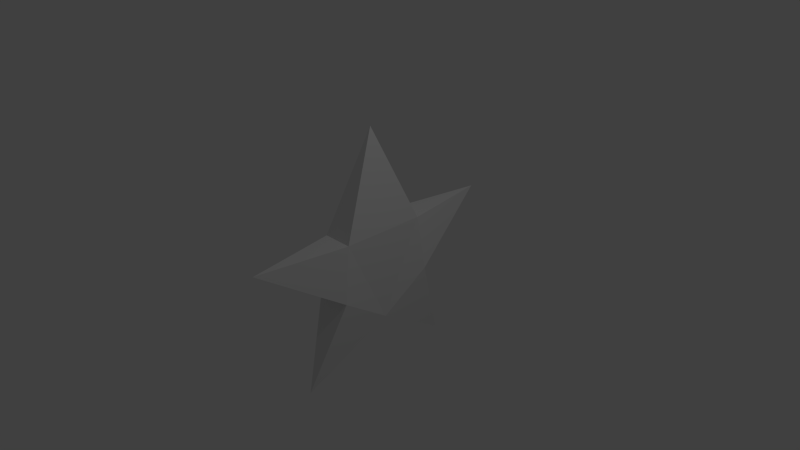 # Source: Star.blend  (saved by Blender 2.68.0; exported with 4.5.12 LTS)
import bpy
from mathutils import Matrix  # noqa: F401  (used for matrix-valued properties, if any)

bpy.ops.wm.read_factory_settings(use_empty=True)
scene = bpy.context.scene
scene.name = 'Scene'

# ---- collections
col_collection_1 = bpy.data.collections.new('Collection 1'); scene.collection.children.link(col_collection_1)

# ---- materials (node trees are filled in below, after node groups)
mat_material = bpy.data.materials.new('Material')
mat_material.alpha_threshold = 0.0
mat_material.use_transparent_shadow = False
mat_material.roughness = 0.5
mat_material.line_color = (0.0, 0.0, 0.0, 1.0)

# ---- material node trees

# ---- world
world_world = bpy.data.worlds.new('World'); scene.world = world_world
world_world.color = (0.05088, 0.05088, 0.05088)
world_world.use_sun_shadow = False
world_world.sun_shadow_jitter_overblur = 0.0
world_world.cycles.sampling_method = 'MANUAL'
world_world.cycles.sample_map_resolution = 256

# ---- cameras
cam_camera = bpy.data.cameras.new('Camera')
cam_camera.clip_end = 100.0
cam_camera.lens = 35.0
cam_camera.sensor_width = 32.0
cam_camera.sensor_height = 18.0
cam_camera.ortho_scale = 7.314
cam_camera.dof.focus_distance = 0.0
cam_camera.dof.aperture_fstop = 128.0

# ---- lights
light_lamp = bpy.data.lights.new('Lamp', 'POINT')
light_lamp.transmission_factor = 0.0
light_lamp.cutoff_distance = 30.0
light_lamp.energy = 100.0
light_lamp.shadow_buffer_clip_start = 1.001
light_lamp.shadow_soft_size = 0.1
light_lamp.shadow_maximum_resolution = 0.006
light_lamp.use_absolute_resolution = True
light_lamp.cycles.use_multiple_importance_sampling = False

# ---- meshes
me_cube = bpy.data.meshes.new('Cube')
me_cube.from_pydata([(-0.209, 0.5817, 0.4036), (-0.209, -0.5817, 0.4036), (0.209, -0.5817, 0.4036), (0.209, 0.5817, 0.4036), (-0.2452, 0.6826, -0.3655), (-0.2452, -0.6826, -0.3655), (0.2452, -0.6826, -0.3655), (0.2452, 0.6826, -0.3655), (-0.2062, 2.47e-07, -0.843), (0.2062, 4.168e-08, -0.843), (0.0, -1.141, -1.603), (2.98e-08, 1.141, -1.603), (0.0, 1.836, 0.394), (0.0, -1.836, 0.394), (0.0, -3.782e-07, 1.746)], [], [(4, 8, 5, 1, 0), (9, 6, 10), (6, 9, 7, 3, 2), (2, 3, 14), (5, 8, 10), (3, 7, 12), (4, 0, 12), (7, 4, 12), (8, 4, 11), (3, 0, 14), (1, 2, 14), (6, 5, 10), (1, 5, 13), (0, 1, 14), (6, 2, 13), (8, 9, 10), (5, 6, 13), (2, 1, 13), (0, 3, 12), (9, 8, 11), (4, 7, 11), (7, 9, 11)])
me_cube.materials.append(mat_material)
me_cube.use_remesh_preserve_volume = False
me_cube.use_remesh_preserve_attributes = False
me_cube.use_mirror_vertex_groups = False
me_cube.update()

# ---- objects
ob_star = bpy.data.objects.new('Star', me_cube)
ob_lamp = bpy.data.objects.new('Lamp', light_lamp)
ob_camera = bpy.data.objects.new('Camera', cam_camera)

# ---- transforms, parenting, visibility, modifiers, constraints
ob_star.location = (0.0, 0.0, 0.0)
ob_star.lock_rotations_4d = False
ob_star.empty_display_type = 'ARROWS'
ob_star.lineart.crease_threshold = 0.0
ob_lamp.location = (4.076, 1.005, 5.904)
ob_lamp.rotation_euler = (0.6503, 0.05522, 1.866)
ob_lamp.lock_rotations_4d = False
ob_lamp.empty_display_type = 'ARROWS'
ob_lamp.color = (0.0, 0.0, 0.0, 0.0)
ob_lamp.lineart.crease_threshold = 0.0
ob_camera.location = (7.481, -6.508, 5.344)
ob_camera.rotation_euler = (1.109, 0.01082, 0.8149)
ob_camera.lock_rotations_4d = False
ob_camera.empty_display_type = 'ARROWS'
ob_camera.color = (0.0, 0.0, 0.0, 0.0)
ob_camera.display_type = 'WIRE'
ob_camera.lineart.crease_threshold = 0.0

# ---- collection membership
col_collection_1.objects.link(ob_star)
col_collection_1.objects.link(ob_lamp)
col_collection_1.objects.link(ob_camera)

# ---- scene / render settings (as saved in the file)
scene.camera = ob_camera
scene.frame_start = 1; scene.frame_end = 250; scene.frame_set(1)
scene.render.engine = 'BLENDER_EEVEE_NEXT'
scene.render.resolution_percentage = 50
scene.render.dither_intensity = 0.0
scene.cycles.use_denoising = False
scene.cycles.samples = 10
scene.cycles.sampling_pattern = 'TABULATED_SOBOL'
scene.cycles.light_sampling_threshold = 0.0
scene.cycles.use_adaptive_sampling = False
scene.cycles.use_light_tree = False
scene.cycles.blur_glossy = 0.0
scene.cycles.volume_bounces = 1
scene.cycles.pixel_filter_type = 'GAUSSIAN'
scene.cycles.sample_clamp_indirect = 0.0
scene.view_settings.view_transform = 'Standard'
bpy.context.view_layer.update()
